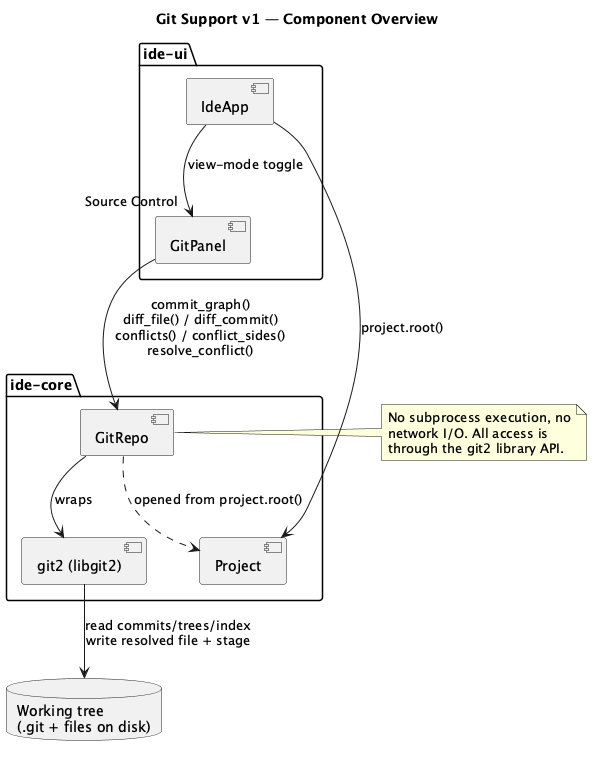

The diagram above was rendered by PlantUML. Its source (embedded in the PNG):
@startuml git-support-component
title Git Support v1 — Component Overview

package "ide-core" {
  [Project] as Project
  [GitRepo] as GitRepo
  [git2 (libgit2)] as Git2
}

package "ide-ui" {
  [IdeApp] as IdeApp
  [GitPanel] as GitPanel
}

database "Working tree\n(.git + files on disk)" as Disk

IdeApp --> Project : project.root()
IdeApp --> GitPanel : view-mode toggle\n"Source Control"
GitPanel --> GitRepo : commit_graph()\ndiff_file() / diff_commit()\nconflicts() / conflict_sides()\nresolve_conflict()
GitRepo --> Git2 : wraps
GitRepo ..> Project : opened from project.root()
Git2 --> Disk : read commits/trees/index\nwrite resolved file + stage

note right of GitRepo
  No subprocess execution, no
  network I/O. All access is
  through the git2 library API.
end note

@enduml